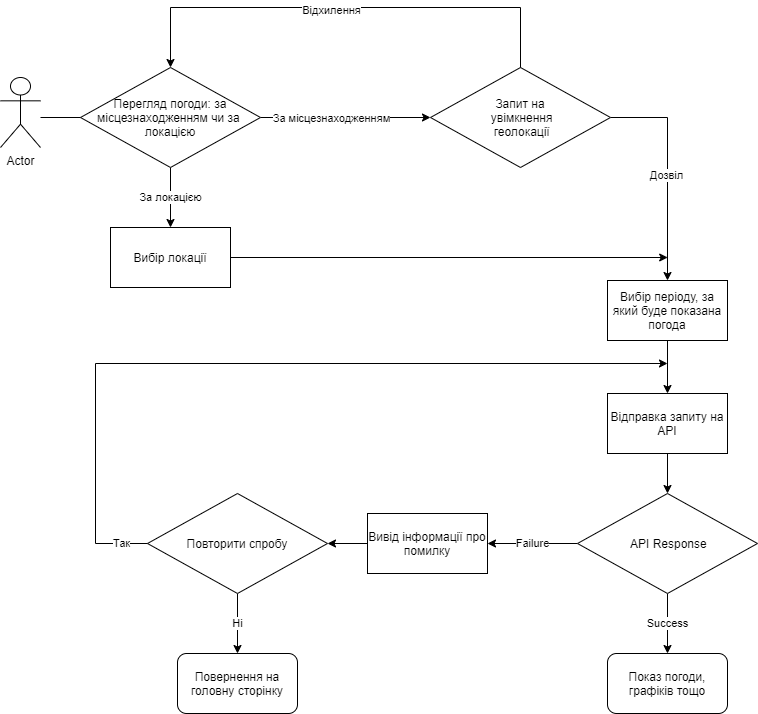

The diagram above was exported from draw.io. Its source (the exported page's mxGraphModel, read from the mxfile embedded in the PNG):
<mxGraphModel dx="1038" dy="588" grid="0" gridSize="10" guides="1" tooltips="1" connect="1" arrows="1" fold="1" page="1" pageScale="1" pageWidth="850" pageHeight="1100" math="0" shadow="0">
  <root>
    <mxCell id="0" />
    <mxCell id="1" parent="0" />
    <mxCell id="2YhMYEgIFFcIX0fNkTJC-1" value="Actor" style="shape=umlActor;verticalLabelPosition=bottom;verticalAlign=top;html=1;outlineConnect=0;" vertex="1" parent="1">
      <mxGeometry x="45" y="187" width="40" height="70" as="geometry" />
    </mxCell>
    <mxCell id="iEEilrTTOVxIIW_m6fRs-2" style="edgeStyle=orthogonalEdgeStyle;rounded=0;orthogonalLoop=1;jettySize=auto;html=1;" edge="1" parent="1" source="2YhMYEgIFFcIX0fNkTJC-3">
      <mxGeometry relative="1" as="geometry">
        <mxPoint x="475" y="227" as="targetPoint" />
      </mxGeometry>
    </mxCell>
    <mxCell id="iEEilrTTOVxIIW_m6fRs-3" value="За місцезнаходженням" style="edgeLabel;html=1;align=center;verticalAlign=middle;resizable=0;points=[];" vertex="1" connectable="0" parent="iEEilrTTOVxIIW_m6fRs-2">
      <mxGeometry x="-0.1811" relative="1" as="geometry">
        <mxPoint as="offset" />
      </mxGeometry>
    </mxCell>
    <mxCell id="iEEilrTTOVxIIW_m6fRs-16" value="За локацією" style="edgeStyle=orthogonalEdgeStyle;rounded=0;orthogonalLoop=1;jettySize=auto;html=1;entryX=0.5;entryY=0;entryDx=0;entryDy=0;" edge="1" parent="1" source="2YhMYEgIFFcIX0fNkTJC-3" target="iEEilrTTOVxIIW_m6fRs-15">
      <mxGeometry relative="1" as="geometry" />
    </mxCell>
    <mxCell id="2YhMYEgIFFcIX0fNkTJC-3" value="&lt;font style=&quot;font-size: 12px&quot;&gt;Перегляд погоди: за місцезнаходженням чи за&amp;nbsp; локацією&lt;/font&gt;" style="rhombus;whiteSpace=wrap;html=1;" vertex="1" parent="1">
      <mxGeometry x="125" y="177" width="180" height="100" as="geometry" />
    </mxCell>
    <mxCell id="iEEilrTTOVxIIW_m6fRs-4" value="" style="endArrow=none;html=1;entryX=0;entryY=0.5;entryDx=0;entryDy=0;" edge="1" parent="1" target="2YhMYEgIFFcIX0fNkTJC-3">
      <mxGeometry width="50" height="50" relative="1" as="geometry">
        <mxPoint x="85" y="227" as="sourcePoint" />
        <mxPoint x="485" y="227" as="targetPoint" />
      </mxGeometry>
    </mxCell>
    <mxCell id="iEEilrTTOVxIIW_m6fRs-40" style="edgeStyle=orthogonalEdgeStyle;rounded=0;orthogonalLoop=1;jettySize=auto;html=1;exitX=1;exitY=0.5;exitDx=0;exitDy=0;" edge="1" parent="1" source="iEEilrTTOVxIIW_m6fRs-5" target="iEEilrTTOVxIIW_m6fRs-14">
      <mxGeometry relative="1" as="geometry" />
    </mxCell>
    <mxCell id="iEEilrTTOVxIIW_m6fRs-41" value="Дозвіл" style="edgeLabel;html=1;align=center;verticalAlign=middle;resizable=0;points=[];" vertex="1" connectable="0" parent="iEEilrTTOVxIIW_m6fRs-40">
      <mxGeometry x="0.0342" y="-2" relative="1" as="geometry">
        <mxPoint as="offset" />
      </mxGeometry>
    </mxCell>
    <mxCell id="iEEilrTTOVxIIW_m6fRs-5" value="Запит на&lt;br&gt;&amp;nbsp;увімкнення&lt;br&gt;&amp;nbsp;геолокації" style="rhombus;whiteSpace=wrap;html=1;" vertex="1" parent="1">
      <mxGeometry x="475" y="177" width="180" height="100" as="geometry" />
    </mxCell>
    <mxCell id="iEEilrTTOVxIIW_m6fRs-7" value="" style="endArrow=none;html=1;entryX=0.5;entryY=0;entryDx=0;entryDy=0;" edge="1" parent="1" target="iEEilrTTOVxIIW_m6fRs-5">
      <mxGeometry width="50" height="50" relative="1" as="geometry">
        <mxPoint x="565" y="117" as="sourcePoint" />
        <mxPoint x="415" y="237" as="targetPoint" />
      </mxGeometry>
    </mxCell>
    <mxCell id="iEEilrTTOVxIIW_m6fRs-8" value="" style="endArrow=none;html=1;" edge="1" parent="1">
      <mxGeometry width="50" height="50" relative="1" as="geometry">
        <mxPoint x="215" y="117" as="sourcePoint" />
        <mxPoint x="565" y="117" as="targetPoint" />
      </mxGeometry>
    </mxCell>
    <mxCell id="iEEilrTTOVxIIW_m6fRs-11" value="Відхилення" style="edgeLabel;html=1;align=center;verticalAlign=middle;resizable=0;points=[];" vertex="1" connectable="0" parent="iEEilrTTOVxIIW_m6fRs-8">
      <mxGeometry x="-0.2046" y="-2" relative="1" as="geometry">
        <mxPoint x="21" as="offset" />
      </mxGeometry>
    </mxCell>
    <mxCell id="iEEilrTTOVxIIW_m6fRs-9" value="" style="endArrow=classic;html=1;" edge="1" parent="1" target="2YhMYEgIFFcIX0fNkTJC-3">
      <mxGeometry width="50" height="50" relative="1" as="geometry">
        <mxPoint x="215" y="117" as="sourcePoint" />
        <mxPoint x="415" y="237" as="targetPoint" />
      </mxGeometry>
    </mxCell>
    <mxCell id="iEEilrTTOVxIIW_m6fRs-19" style="edgeStyle=orthogonalEdgeStyle;rounded=0;orthogonalLoop=1;jettySize=auto;html=1;exitX=0.5;exitY=1;exitDx=0;exitDy=0;entryX=0.5;entryY=0;entryDx=0;entryDy=0;" edge="1" parent="1" target="iEEilrTTOVxIIW_m6fRs-18">
      <mxGeometry relative="1" as="geometry">
        <mxPoint x="712" y="448" as="sourcePoint" />
      </mxGeometry>
    </mxCell>
    <mxCell id="iEEilrTTOVxIIW_m6fRs-14" value="Вибір періоду, за який буде показана погода" style="rounded=0;whiteSpace=wrap;html=1;" vertex="1" parent="1">
      <mxGeometry x="652" y="390" width="120" height="60" as="geometry" />
    </mxCell>
    <mxCell id="iEEilrTTOVxIIW_m6fRs-42" style="edgeStyle=orthogonalEdgeStyle;rounded=0;orthogonalLoop=1;jettySize=auto;html=1;" edge="1" parent="1" source="iEEilrTTOVxIIW_m6fRs-15">
      <mxGeometry relative="1" as="geometry">
        <mxPoint x="712.1765567555149" y="367" as="targetPoint" />
      </mxGeometry>
    </mxCell>
    <mxCell id="iEEilrTTOVxIIW_m6fRs-15" value="Вибір локації" style="rounded=0;whiteSpace=wrap;html=1;" vertex="1" parent="1">
      <mxGeometry x="155" y="337" width="120" height="60" as="geometry" />
    </mxCell>
    <mxCell id="iEEilrTTOVxIIW_m6fRs-25" style="edgeStyle=orthogonalEdgeStyle;rounded=0;orthogonalLoop=1;jettySize=auto;html=1;entryX=0.5;entryY=0;entryDx=0;entryDy=0;" edge="1" parent="1" source="iEEilrTTOVxIIW_m6fRs-18" target="iEEilrTTOVxIIW_m6fRs-20">
      <mxGeometry relative="1" as="geometry" />
    </mxCell>
    <mxCell id="iEEilrTTOVxIIW_m6fRs-18" value="Відправка запиту на API" style="rounded=0;whiteSpace=wrap;html=1;" vertex="1" parent="1">
      <mxGeometry x="652" y="503" width="120" height="60" as="geometry" />
    </mxCell>
    <mxCell id="iEEilrTTOVxIIW_m6fRs-27" value="Success" style="edgeStyle=orthogonalEdgeStyle;rounded=0;orthogonalLoop=1;jettySize=auto;html=1;entryX=0.5;entryY=0;entryDx=0;entryDy=0;" edge="1" parent="1" source="iEEilrTTOVxIIW_m6fRs-20" target="iEEilrTTOVxIIW_m6fRs-26">
      <mxGeometry relative="1" as="geometry" />
    </mxCell>
    <mxCell id="iEEilrTTOVxIIW_m6fRs-28" value="Failure" style="edgeStyle=orthogonalEdgeStyle;rounded=0;orthogonalLoop=1;jettySize=auto;html=1;" edge="1" parent="1" source="iEEilrTTOVxIIW_m6fRs-20" target="iEEilrTTOVxIIW_m6fRs-29">
      <mxGeometry relative="1" as="geometry">
        <mxPoint x="502" y="653" as="targetPoint" />
        <Array as="points">
          <mxPoint x="572" y="653" />
          <mxPoint x="572" y="653" />
        </Array>
      </mxGeometry>
    </mxCell>
    <mxCell id="iEEilrTTOVxIIW_m6fRs-20" value="&amp;nbsp;API Response" style="rhombus;whiteSpace=wrap;html=1;" vertex="1" parent="1">
      <mxGeometry x="622" y="603" width="180" height="100" as="geometry" />
    </mxCell>
    <mxCell id="iEEilrTTOVxIIW_m6fRs-26" value="Показ погоди, графіків тощо" style="rounded=1;whiteSpace=wrap;html=1;" vertex="1" parent="1">
      <mxGeometry x="652" y="763" width="120" height="60" as="geometry" />
    </mxCell>
    <mxCell id="iEEilrTTOVxIIW_m6fRs-35" style="edgeStyle=orthogonalEdgeStyle;rounded=0;orthogonalLoop=1;jettySize=auto;html=1;exitX=0;exitY=0.5;exitDx=0;exitDy=0;entryX=1;entryY=0.5;entryDx=0;entryDy=0;" edge="1" parent="1" source="iEEilrTTOVxIIW_m6fRs-29" target="iEEilrTTOVxIIW_m6fRs-31">
      <mxGeometry relative="1" as="geometry" />
    </mxCell>
    <mxCell id="iEEilrTTOVxIIW_m6fRs-29" value="Вивід інформації про помилку" style="rounded=0;whiteSpace=wrap;html=1;" vertex="1" parent="1">
      <mxGeometry x="412" y="623" width="120" height="60" as="geometry" />
    </mxCell>
    <mxCell id="iEEilrTTOVxIIW_m6fRs-38" value="Ні" style="edgeStyle=orthogonalEdgeStyle;rounded=0;orthogonalLoop=1;jettySize=auto;html=1;" edge="1" parent="1" source="iEEilrTTOVxIIW_m6fRs-31" target="iEEilrTTOVxIIW_m6fRs-37">
      <mxGeometry relative="1" as="geometry" />
    </mxCell>
    <mxCell id="iEEilrTTOVxIIW_m6fRs-31" value="Повторити спробу" style="rhombus;whiteSpace=wrap;html=1;" vertex="1" parent="1">
      <mxGeometry x="192" y="603" width="180" height="100" as="geometry" />
    </mxCell>
    <mxCell id="iEEilrTTOVxIIW_m6fRs-34" value="" style="endArrow=classic;html=1;" edge="1" parent="1">
      <mxGeometry width="50" height="50" relative="1" as="geometry">
        <mxPoint x="140" y="473" as="sourcePoint" />
        <mxPoint x="712" y="473" as="targetPoint" />
      </mxGeometry>
    </mxCell>
    <mxCell id="iEEilrTTOVxIIW_m6fRs-37" value="Повернення на головну сторінку" style="rounded=1;whiteSpace=wrap;html=1;" vertex="1" parent="1">
      <mxGeometry x="222" y="763" width="120" height="60" as="geometry" />
    </mxCell>
    <mxCell id="iEEilrTTOVxIIW_m6fRs-44" value="Так" style="endArrow=none;html=1;exitX=0;exitY=0.5;exitDx=0;exitDy=0;" edge="1" parent="1" source="iEEilrTTOVxIIW_m6fRs-31">
      <mxGeometry width="50" height="50" relative="1" as="geometry">
        <mxPoint x="353" y="653" as="sourcePoint" />
        <mxPoint x="140" y="653" as="targetPoint" />
      </mxGeometry>
    </mxCell>
    <mxCell id="iEEilrTTOVxIIW_m6fRs-45" value="" style="endArrow=none;html=1;" edge="1" parent="1">
      <mxGeometry width="50" height="50" relative="1" as="geometry">
        <mxPoint x="140" y="653" as="sourcePoint" />
        <mxPoint x="140" y="473" as="targetPoint" />
      </mxGeometry>
    </mxCell>
  </root>
</mxGraphModel>